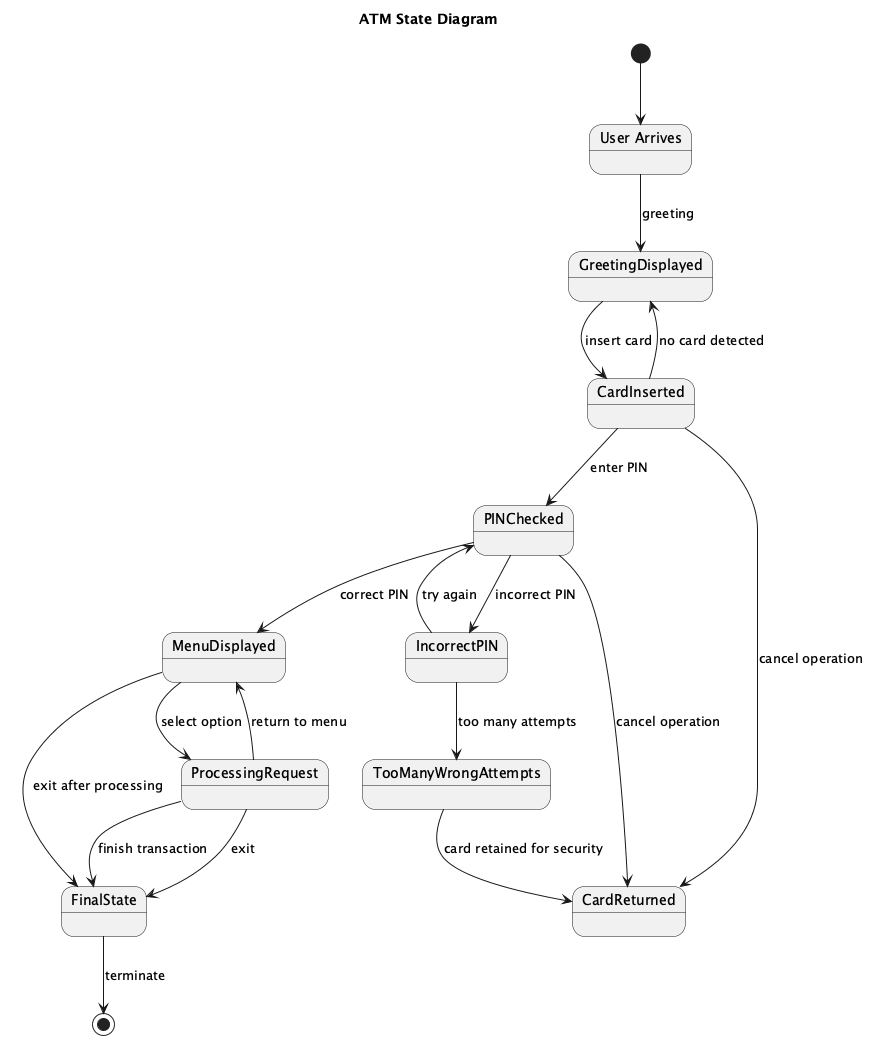

The diagram above was rendered by PlantUML. Its source (embedded in the PNG):
@startuml
title ATM State Diagram

state "User Arrives" as UserArrives
state GreetingDisplayed
state CardInserted
state PINChecked
state IncorrectPIN
state TooManyWrongAttempts
state MenuDisplayed
state ProcessingRequest
state CardReturned
state FinalState

[*] --> UserArrives

UserArrives --> GreetingDisplayed : greeting

GreetingDisplayed --> CardInserted : insert card
CardInserted --> GreetingDisplayed : no card detected

CardInserted --> PINChecked : enter PIN
PINChecked --> MenuDisplayed : correct PIN
PINChecked --> IncorrectPIN : incorrect PIN

IncorrectPIN --> PINChecked : try again
IncorrectPIN --> TooManyWrongAttempts : too many attempts

TooManyWrongAttempts --> CardReturned : card retained for security

MenuDisplayed --> ProcessingRequest : select option
ProcessingRequest --> MenuDisplayed : return to menu
ProcessingRequest --> FinalState : exit

CardInserted --> CardReturned : cancel operation
PINChecked --> CardReturned : cancel operation

MenuDisplayed --> FinalState : exit after processing
ProcessingRequest --> FinalState : finish transaction

FinalState --> [*] : terminate

@enduml